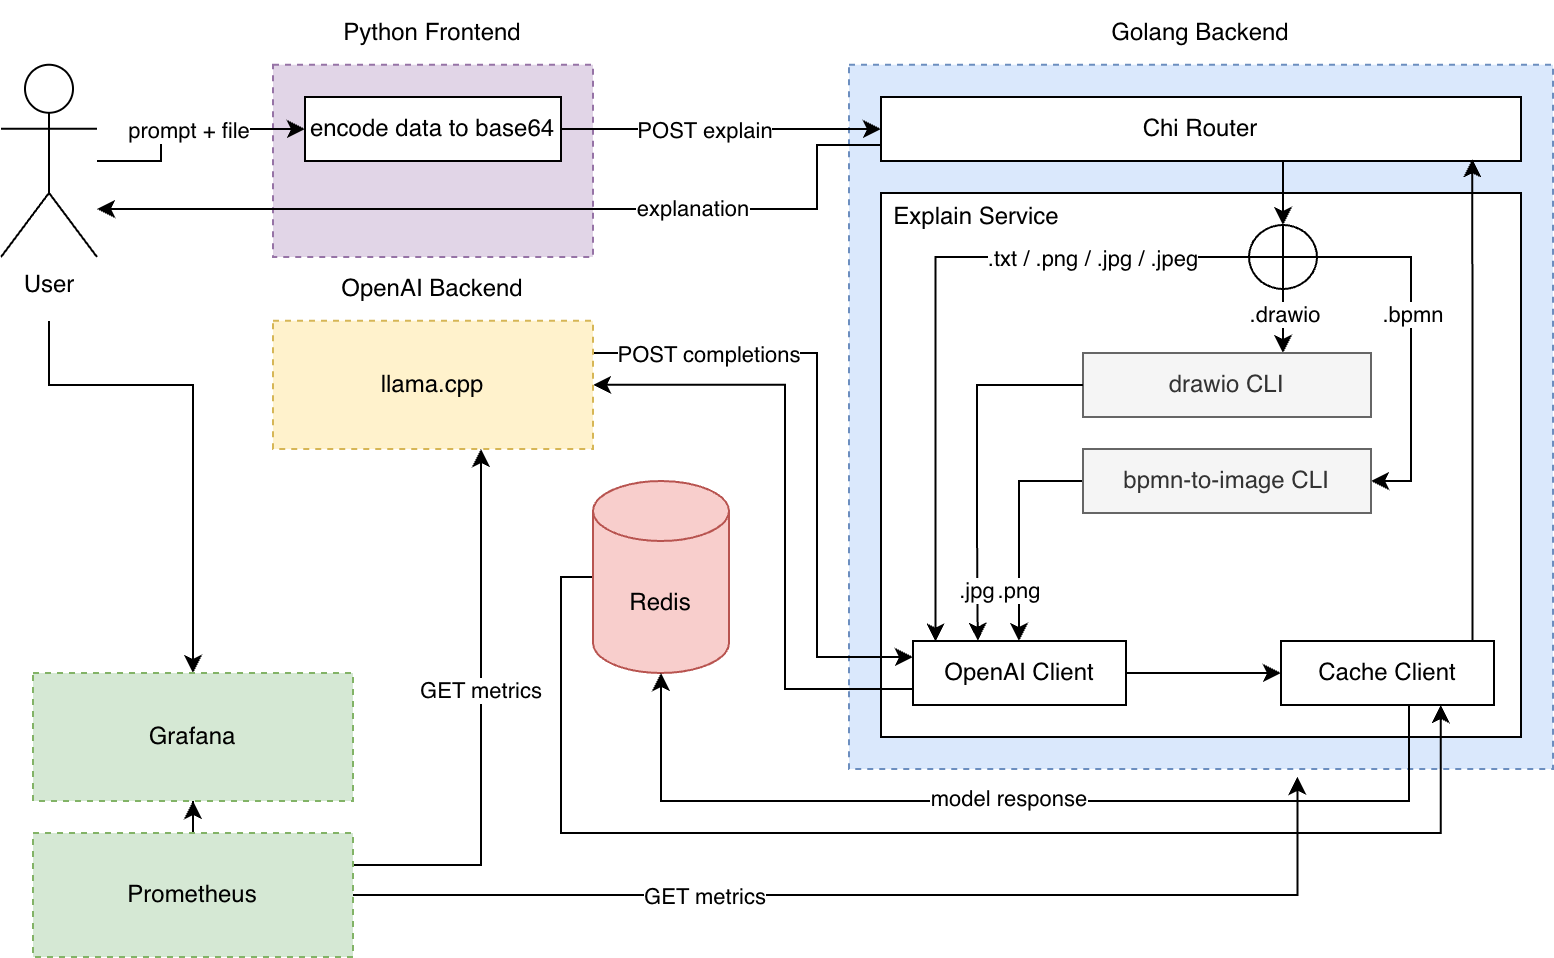

The diagram above was exported from draw.io. Its source (the exported page's mxGraphModel, read from the mxfile embedded in the PNG):
<mxGraphModel dx="1018" dy="659" grid="1" gridSize="8" guides="1" tooltips="1" connect="1" arrows="1" fold="1" page="1" pageScale="1" pageWidth="827" pageHeight="1169" math="0" shadow="0">
  <root>
    <mxCell id="0" />
    <mxCell id="1" parent="0" />
    <mxCell id="aN73FZIdcsfalvuS-XQ_-151" parent="1" style="rounded=0;whiteSpace=wrap;html=1;dashed=1;fillColor=#e1d5e7;strokeColor=#9673a6;" value="" vertex="1">
      <mxGeometry height="96.13" width="160" x="160" y="447.87" as="geometry" />
    </mxCell>
    <mxCell id="aN73FZIdcsfalvuS-XQ_-195" edge="1" parent="1" source="aN73FZIdcsfalvuS-XQ_-108" style="edgeStyle=orthogonalEdgeStyle;rounded=0;orthogonalLoop=1;jettySize=auto;html=1;" target="aN73FZIdcsfalvuS-XQ_-150">
      <mxGeometry relative="1" as="geometry">
        <Array as="points">
          <mxPoint x="104" y="496" />
          <mxPoint x="104" y="480" />
        </Array>
      </mxGeometry>
    </mxCell>
    <mxCell id="aN73FZIdcsfalvuS-XQ_-196" connectable="0" parent="aN73FZIdcsfalvuS-XQ_-195" style="edgeLabel;html=1;align=center;verticalAlign=middle;resizable=0;points=[];" value="prompt + file" vertex="1">
      <mxGeometry relative="1" x="-0.1131" y="1" as="geometry">
        <mxPoint x="8" y="1" as="offset" />
      </mxGeometry>
    </mxCell>
    <mxCell id="aN73FZIdcsfalvuS-XQ_-211" edge="1" parent="1" style="edgeStyle=orthogonalEdgeStyle;rounded=0;orthogonalLoop=1;jettySize=auto;html=1;" target="aN73FZIdcsfalvuS-XQ_-204">
      <mxGeometry relative="1" as="geometry">
        <Array as="points">
          <mxPoint x="48" y="608" />
          <mxPoint x="120" y="608" />
        </Array>
        <mxPoint x="48" y="576" as="sourcePoint" />
      </mxGeometry>
    </mxCell>
    <mxCell id="aN73FZIdcsfalvuS-XQ_-108" parent="1" style="shape=umlActor;verticalLabelPosition=bottom;verticalAlign=top;html=1;outlineConnect=0;" value="&lt;font&gt;User&lt;/font&gt;" vertex="1">
      <mxGeometry height="96.13" width="48" x="24" y="447.87" as="geometry" />
    </mxCell>
    <mxCell id="aN73FZIdcsfalvuS-XQ_-149" parent="1" style="text;html=1;whiteSpace=wrap;strokeColor=none;fillColor=none;align=center;verticalAlign=middle;rounded=0;fontSize=12;" value="&lt;font&gt;Python Frontend&lt;/font&gt;" vertex="1">
      <mxGeometry height="31.87" width="160" x="160" y="416" as="geometry" />
    </mxCell>
    <mxCell id="aN73FZIdcsfalvuS-XQ_-150" parent="1" style="rounded=0;whiteSpace=wrap;html=1;fontSize=12;" value="&lt;font&gt;encode data to base64&lt;/font&gt;" vertex="1">
      <mxGeometry height="32" width="128" x="176" y="464" as="geometry" />
    </mxCell>
    <mxCell id="aN73FZIdcsfalvuS-XQ_-153" parent="1" style="rounded=0;whiteSpace=wrap;html=1;fillColor=#dae8fc;strokeColor=#6c8ebf;dashed=1;" value="" vertex="1">
      <mxGeometry height="352.13" width="352" x="448" y="447.87" as="geometry" />
    </mxCell>
    <mxCell id="aN73FZIdcsfalvuS-XQ_-192" edge="1" parent="1" source="aN73FZIdcsfalvuS-XQ_-155" style="edgeStyle=orthogonalEdgeStyle;rounded=0;orthogonalLoop=1;jettySize=auto;html=1;" target="aN73FZIdcsfalvuS-XQ_-108">
      <mxGeometry relative="1" as="geometry">
        <Array as="points">
          <mxPoint x="432" y="488" />
          <mxPoint x="432" y="520" />
        </Array>
      </mxGeometry>
    </mxCell>
    <mxCell id="aN73FZIdcsfalvuS-XQ_-194" connectable="0" parent="aN73FZIdcsfalvuS-XQ_-192" style="edgeLabel;html=1;align=center;verticalAlign=middle;resizable=0;points=[];" value="explanation" vertex="1">
      <mxGeometry relative="1" x="-0.2122" y="-1" as="geometry">
        <mxPoint x="40" as="offset" />
      </mxGeometry>
    </mxCell>
    <mxCell id="aN73FZIdcsfalvuS-XQ_-155" parent="1" style="rounded=0;whiteSpace=wrap;html=1;fontSize=12;" value="&lt;font&gt;Chi Router&lt;/font&gt;" vertex="1">
      <mxGeometry height="32" width="320" x="464" y="464" as="geometry" />
    </mxCell>
    <mxCell id="aN73FZIdcsfalvuS-XQ_-156" parent="1" style="rounded=0;whiteSpace=wrap;html=1;" value="" vertex="1">
      <mxGeometry height="272" width="320" x="464" y="512" as="geometry" />
    </mxCell>
    <mxCell id="aN73FZIdcsfalvuS-XQ_-169" edge="1" parent="1" source="aN73FZIdcsfalvuS-XQ_-157" style="edgeStyle=orthogonalEdgeStyle;rounded=0;orthogonalLoop=1;jettySize=auto;html=1;entryX=1;entryY=0.5;entryDx=0;entryDy=0;" target="aN73FZIdcsfalvuS-XQ_-162">
      <mxGeometry relative="1" as="geometry">
        <Array as="points">
          <mxPoint x="729" y="544" />
          <mxPoint x="729" y="656" />
        </Array>
      </mxGeometry>
    </mxCell>
    <mxCell id="aN73FZIdcsfalvuS-XQ_-199" connectable="0" parent="aN73FZIdcsfalvuS-XQ_-169" style="edgeLabel;html=1;align=center;verticalAlign=middle;resizable=0;points=[];" value=".bpmn" vertex="1">
      <mxGeometry relative="1" x="-0.1615" as="geometry">
        <mxPoint as="offset" />
      </mxGeometry>
    </mxCell>
    <mxCell id="aN73FZIdcsfalvuS-XQ_-170" edge="1" parent="1" source="aN73FZIdcsfalvuS-XQ_-157" style="edgeStyle=orthogonalEdgeStyle;rounded=0;orthogonalLoop=1;jettySize=auto;html=1;" target="aN73FZIdcsfalvuS-XQ_-163">
      <mxGeometry relative="1" as="geometry">
        <Array as="points">
          <mxPoint x="665" y="584" />
          <mxPoint x="665" y="584" />
        </Array>
      </mxGeometry>
    </mxCell>
    <mxCell id="aN73FZIdcsfalvuS-XQ_-198" connectable="0" parent="aN73FZIdcsfalvuS-XQ_-170" style="edgeLabel;html=1;align=center;verticalAlign=middle;resizable=0;points=[];" value=".drawio" vertex="1">
      <mxGeometry relative="1" x="-0.2768" as="geometry">
        <mxPoint as="offset" />
      </mxGeometry>
    </mxCell>
    <mxCell id="aN73FZIdcsfalvuS-XQ_-157" parent="1" style="shape=orEllipse;perimeter=ellipsePerimeter;whiteSpace=wrap;html=1;backgroundOutline=1;" value="" vertex="1">
      <mxGeometry height="32" width="34" x="648" y="528" as="geometry" />
    </mxCell>
    <mxCell id="aN73FZIdcsfalvuS-XQ_-158" edge="1" parent="1" source="aN73FZIdcsfalvuS-XQ_-155" style="edgeStyle=orthogonalEdgeStyle;rounded=0;orthogonalLoop=1;jettySize=auto;html=1;entryX=0.5;entryY=0;entryDx=0;entryDy=0;" target="aN73FZIdcsfalvuS-XQ_-157">
      <mxGeometry relative="1" as="geometry">
        <Array as="points">
          <mxPoint x="665" y="504" />
          <mxPoint x="665" y="504" />
        </Array>
      </mxGeometry>
    </mxCell>
    <mxCell id="aN73FZIdcsfalvuS-XQ_-172" edge="1" parent="1" source="aN73FZIdcsfalvuS-XQ_-162" style="edgeStyle=orthogonalEdgeStyle;rounded=0;orthogonalLoop=1;jettySize=auto;html=1;" target="aN73FZIdcsfalvuS-XQ_-165">
      <mxGeometry relative="1" as="geometry">
        <Array as="points">
          <mxPoint x="533" y="656" />
        </Array>
      </mxGeometry>
    </mxCell>
    <mxCell id="aN73FZIdcsfalvuS-XQ_-201" connectable="0" parent="aN73FZIdcsfalvuS-XQ_-172" style="edgeLabel;html=1;align=center;verticalAlign=middle;resizable=0;points=[];" value=".png" vertex="1">
      <mxGeometry relative="1" x="0.5468" y="-1" as="geometry">
        <mxPoint y="-1" as="offset" />
      </mxGeometry>
    </mxCell>
    <mxCell id="aN73FZIdcsfalvuS-XQ_-162" parent="1" style="rounded=0;whiteSpace=wrap;html=1;fontSize=12;fillColor=#f5f5f5;fontColor=#333333;strokeColor=#666666;" value="&lt;font&gt;bpmn-to-image CLI&lt;/font&gt;" vertex="1">
      <mxGeometry height="32" width="144" x="565" y="640" as="geometry" />
    </mxCell>
    <mxCell id="aN73FZIdcsfalvuS-XQ_-163" parent="1" style="rounded=0;whiteSpace=wrap;html=1;fontSize=12;fillColor=#f5f5f5;fontColor=#333333;strokeColor=#666666;" value="&lt;font&gt;drawio CLI&lt;/font&gt;" vertex="1">
      <mxGeometry height="32" width="144" x="565" y="592" as="geometry" />
    </mxCell>
    <mxCell id="aN73FZIdcsfalvuS-XQ_-181" edge="1" parent="1" source="aN73FZIdcsfalvuS-XQ_-165" style="edgeStyle=orthogonalEdgeStyle;rounded=0;orthogonalLoop=1;jettySize=auto;html=1;" target="aN73FZIdcsfalvuS-XQ_-166">
      <mxGeometry relative="1" as="geometry" />
    </mxCell>
    <mxCell id="aN73FZIdcsfalvuS-XQ_-183" edge="1" parent="1" source="aN73FZIdcsfalvuS-XQ_-165" style="edgeStyle=orthogonalEdgeStyle;rounded=0;orthogonalLoop=1;jettySize=auto;html=1;entryX=1;entryY=0.5;entryDx=0;entryDy=0;" target="aN73FZIdcsfalvuS-XQ_-175">
      <mxGeometry relative="1" as="geometry">
        <Array as="points">
          <mxPoint x="416" y="760" />
          <mxPoint x="416" y="608" />
        </Array>
      </mxGeometry>
    </mxCell>
    <mxCell id="aN73FZIdcsfalvuS-XQ_-165" parent="1" style="rounded=0;whiteSpace=wrap;html=1;fontSize=12;" value="&lt;font&gt;OpenAI Client&lt;/font&gt;" vertex="1">
      <mxGeometry height="32" width="106.5" x="480" y="736" as="geometry" />
    </mxCell>
    <mxCell id="aN73FZIdcsfalvuS-XQ_-166" parent="1" style="rounded=0;whiteSpace=wrap;html=1;fontSize=12;" value="&lt;font&gt;Cache Client&lt;/font&gt;" vertex="1">
      <mxGeometry height="32" width="106.5" x="664" y="736" as="geometry" />
    </mxCell>
    <mxCell id="aN73FZIdcsfalvuS-XQ_-167" edge="1" parent="1" source="aN73FZIdcsfalvuS-XQ_-157" style="edgeStyle=orthogonalEdgeStyle;rounded=0;orthogonalLoop=1;jettySize=auto;html=1;entryX=0.106;entryY=0.01;entryDx=0;entryDy=0;entryPerimeter=0;" target="aN73FZIdcsfalvuS-XQ_-165">
      <mxGeometry relative="1" as="geometry" />
    </mxCell>
    <mxCell id="aN73FZIdcsfalvuS-XQ_-197" connectable="0" parent="aN73FZIdcsfalvuS-XQ_-167" style="edgeLabel;html=1;align=center;verticalAlign=middle;resizable=0;points=[];" value=".txt / .png / .jpg / .jpeg" vertex="1">
      <mxGeometry relative="1" x="-0.4278" as="geometry">
        <mxPoint x="21" as="offset" />
      </mxGeometry>
    </mxCell>
    <mxCell id="aN73FZIdcsfalvuS-XQ_-171" edge="1" parent="1" source="aN73FZIdcsfalvuS-XQ_-163" style="edgeStyle=orthogonalEdgeStyle;rounded=0;orthogonalLoop=1;jettySize=auto;html=1;entryX=0.304;entryY=-0.004;entryDx=0;entryDy=0;entryPerimeter=0;" target="aN73FZIdcsfalvuS-XQ_-165">
      <mxGeometry relative="1" as="geometry">
        <Array as="points">
          <mxPoint x="512" y="608" />
          <mxPoint x="512" y="680" />
        </Array>
      </mxGeometry>
    </mxCell>
    <mxCell id="aN73FZIdcsfalvuS-XQ_-200" connectable="0" parent="aN73FZIdcsfalvuS-XQ_-171" style="edgeLabel;html=1;align=center;verticalAlign=middle;resizable=0;points=[];" value=".jpg" vertex="1">
      <mxGeometry relative="1" x="0.7102" y="-1" as="geometry">
        <mxPoint as="offset" />
      </mxGeometry>
    </mxCell>
    <mxCell id="aN73FZIdcsfalvuS-XQ_-173" edge="1" parent="1" source="aN73FZIdcsfalvuS-XQ_-166" style="edgeStyle=orthogonalEdgeStyle;rounded=0;orthogonalLoop=1;jettySize=auto;html=1;entryX=0.924;entryY=0.973;entryDx=0;entryDy=0;entryPerimeter=0;" target="aN73FZIdcsfalvuS-XQ_-155">
      <mxGeometry relative="1" as="geometry">
        <Array as="points">
          <mxPoint x="760" y="616" />
        </Array>
      </mxGeometry>
    </mxCell>
    <mxCell id="aN73FZIdcsfalvuS-XQ_-189" edge="1" parent="1" source="aN73FZIdcsfalvuS-XQ_-174" style="edgeStyle=orthogonalEdgeStyle;rounded=0;orthogonalLoop=1;jettySize=auto;html=1;entryX=0.75;entryY=1;entryDx=0;entryDy=0;" target="aN73FZIdcsfalvuS-XQ_-166">
      <mxGeometry relative="1" as="geometry">
        <Array as="points">
          <mxPoint x="304" y="704" />
          <mxPoint x="304" y="832" />
          <mxPoint x="744" y="832" />
        </Array>
      </mxGeometry>
    </mxCell>
    <mxCell id="aN73FZIdcsfalvuS-XQ_-174" parent="1" style="shape=cylinder3;whiteSpace=wrap;html=1;boundedLbl=1;backgroundOutline=1;size=15;fillColor=#f8cecc;strokeColor=#b85450;fontSize=12;" value="&lt;font&gt;Redis&lt;/font&gt;" vertex="1">
      <mxGeometry height="96" width="68" x="320" y="656" as="geometry" />
    </mxCell>
    <mxCell id="aN73FZIdcsfalvuS-XQ_-182" edge="1" parent="1" source="aN73FZIdcsfalvuS-XQ_-175" style="edgeStyle=orthogonalEdgeStyle;rounded=0;orthogonalLoop=1;jettySize=auto;html=1;">
      <mxGeometry relative="1" as="geometry">
        <Array as="points">
          <mxPoint x="432" y="592" />
          <mxPoint x="432" y="744" />
          <mxPoint x="480" y="744" />
        </Array>
        <mxPoint x="480" y="744" as="targetPoint" />
      </mxGeometry>
    </mxCell>
    <mxCell id="aN73FZIdcsfalvuS-XQ_-185" connectable="0" parent="aN73FZIdcsfalvuS-XQ_-182" style="edgeLabel;html=1;align=center;verticalAlign=middle;resizable=0;points=[];" value="POST completions" vertex="1">
      <mxGeometry relative="1" x="-0.8806" as="geometry">
        <mxPoint x="38" as="offset" />
      </mxGeometry>
    </mxCell>
    <mxCell id="aN73FZIdcsfalvuS-XQ_-175" parent="1" style="rounded=0;whiteSpace=wrap;html=1;fillColor=#fff2cc;strokeColor=#d6b656;dashed=1;fontSize=10;" value="&lt;font style=&quot;font-size: 12px;&quot;&gt;llama.cpp&lt;/font&gt;" vertex="1">
      <mxGeometry height="64.13" width="160" x="160" y="575.87" as="geometry" />
    </mxCell>
    <mxCell id="aN73FZIdcsfalvuS-XQ_-177" parent="1" style="text;html=1;whiteSpace=wrap;strokeColor=none;fillColor=none;align=center;verticalAlign=middle;rounded=0;fontSize=12;" value="&lt;font&gt;OpenAI Backend&lt;/font&gt;" vertex="1">
      <mxGeometry height="31.87" width="160" x="160" y="544" as="geometry" />
    </mxCell>
    <mxCell id="aN73FZIdcsfalvuS-XQ_-178" edge="1" parent="1" source="aN73FZIdcsfalvuS-XQ_-150" style="edgeStyle=orthogonalEdgeStyle;rounded=0;orthogonalLoop=1;jettySize=auto;html=1;" target="aN73FZIdcsfalvuS-XQ_-155">
      <mxGeometry relative="1" as="geometry" />
    </mxCell>
    <mxCell id="aN73FZIdcsfalvuS-XQ_-179" connectable="0" parent="aN73FZIdcsfalvuS-XQ_-178" style="edgeLabel;html=1;align=center;verticalAlign=middle;resizable=0;points=[];" value="POST explain" vertex="1">
      <mxGeometry relative="1" x="-0.2577" as="geometry">
        <mxPoint x="12" as="offset" />
      </mxGeometry>
    </mxCell>
    <mxCell id="aN73FZIdcsfalvuS-XQ_-180" parent="1" style="text;html=1;whiteSpace=wrap;strokeColor=none;fillColor=none;align=center;verticalAlign=middle;rounded=0;fontSize=12;" value="&lt;font&gt;Golang Backend&lt;/font&gt;" vertex="1">
      <mxGeometry height="31.87" width="352" x="448" y="416" as="geometry" />
    </mxCell>
    <mxCell id="aN73FZIdcsfalvuS-XQ_-190" edge="1" parent="1" source="aN73FZIdcsfalvuS-XQ_-166" style="edgeStyle=orthogonalEdgeStyle;rounded=0;orthogonalLoop=1;jettySize=auto;html=1;entryX=0.5;entryY=1;entryDx=0;entryDy=0;entryPerimeter=0;" target="aN73FZIdcsfalvuS-XQ_-174">
      <mxGeometry relative="1" as="geometry">
        <Array as="points">
          <mxPoint x="728" y="816" />
          <mxPoint x="354" y="816" />
        </Array>
      </mxGeometry>
    </mxCell>
    <mxCell id="aN73FZIdcsfalvuS-XQ_-191" connectable="0" parent="aN73FZIdcsfalvuS-XQ_-190" style="edgeLabel;html=1;align=center;verticalAlign=middle;resizable=0;points=[];" value="model response" vertex="1">
      <mxGeometry relative="1" x="0.1479" y="-2" as="geometry">
        <mxPoint x="30" as="offset" />
      </mxGeometry>
    </mxCell>
    <mxCell id="aN73FZIdcsfalvuS-XQ_-202" parent="1" style="text;html=1;whiteSpace=wrap;strokeColor=none;fillColor=none;align=center;verticalAlign=middle;rounded=0;fontSize=12;" value="&lt;font&gt;Explain Service&lt;/font&gt;" vertex="1">
      <mxGeometry height="24" width="96" x="464" y="512" as="geometry" />
    </mxCell>
    <mxCell id="aN73FZIdcsfalvuS-XQ_-208" edge="1" parent="1" source="aN73FZIdcsfalvuS-XQ_-203" style="edgeStyle=orthogonalEdgeStyle;rounded=0;orthogonalLoop=1;jettySize=auto;html=1;">
      <mxGeometry relative="1" as="geometry">
        <Array as="points">
          <mxPoint x="264" y="848" />
        </Array>
        <mxPoint x="264" y="640" as="targetPoint" />
      </mxGeometry>
    </mxCell>
    <mxCell id="aN73FZIdcsfalvuS-XQ_-209" connectable="0" parent="aN73FZIdcsfalvuS-XQ_-208" style="edgeLabel;html=1;align=center;verticalAlign=middle;resizable=0;points=[];" value="GET metrics" vertex="1">
      <mxGeometry relative="1" x="0.119" y="1" as="geometry">
        <mxPoint as="offset" />
      </mxGeometry>
    </mxCell>
    <mxCell id="aN73FZIdcsfalvuS-XQ_-210" edge="1" parent="1" source="aN73FZIdcsfalvuS-XQ_-203" style="edgeStyle=orthogonalEdgeStyle;rounded=0;orthogonalLoop=1;jettySize=auto;html=1;entryX=0.5;entryY=1;entryDx=0;entryDy=0;" target="aN73FZIdcsfalvuS-XQ_-204">
      <mxGeometry relative="1" as="geometry" />
    </mxCell>
    <mxCell id="aN73FZIdcsfalvuS-XQ_-203" parent="1" style="rounded=0;whiteSpace=wrap;html=1;fillColor=#d5e8d4;strokeColor=#82b366;dashed=1;" value="Prometheus" vertex="1">
      <mxGeometry height="62" width="160" x="40" y="832" as="geometry" />
    </mxCell>
    <mxCell id="aN73FZIdcsfalvuS-XQ_-204" parent="1" style="rounded=0;whiteSpace=wrap;html=1;fillColor=#d5e8d4;strokeColor=#82b366;dashed=1;" value="Grafana" vertex="1">
      <mxGeometry height="64" width="160" x="40" y="752" as="geometry" />
    </mxCell>
    <mxCell id="aN73FZIdcsfalvuS-XQ_-206" edge="1" parent="1" source="aN73FZIdcsfalvuS-XQ_-203" style="edgeStyle=orthogonalEdgeStyle;rounded=0;orthogonalLoop=1;jettySize=auto;html=1;entryX=0.637;entryY=1.011;entryDx=0;entryDy=0;entryPerimeter=0;" target="aN73FZIdcsfalvuS-XQ_-153">
      <mxGeometry relative="1" as="geometry" />
    </mxCell>
    <mxCell id="aN73FZIdcsfalvuS-XQ_-207" connectable="0" parent="aN73FZIdcsfalvuS-XQ_-206" style="edgeLabel;html=1;align=center;verticalAlign=middle;resizable=0;points=[];" value="GET metrics" vertex="1">
      <mxGeometry relative="1" x="-0.3394" as="geometry">
        <mxPoint as="offset" />
      </mxGeometry>
    </mxCell>
  </root>
</mxGraphModel>